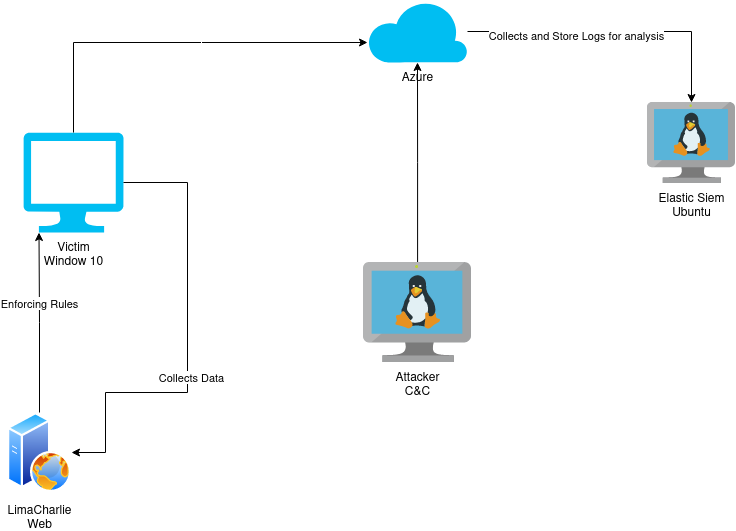

The diagram above was exported from draw.io. Its source (the exported page's mxGraphModel, read from the mxfile embedded in the PNG):
<mxGraphModel dx="1434" dy="756" grid="1" gridSize="10" guides="1" tooltips="1" connect="1" arrows="1" fold="1" page="1" pageScale="1" pageWidth="850" pageHeight="1100" math="0" shadow="0">
  <root>
    <mxCell id="0" />
    <mxCell id="1" parent="0" />
    <mxCell id="1IODJGag9Mm5Eqb-twKO-1" value="&lt;div&gt;Victim&lt;/div&gt;&lt;div&gt;Window 10&lt;br&gt;&lt;/div&gt;" style="verticalLabelPosition=bottom;html=1;verticalAlign=top;align=center;strokeColor=none;fillColor=#00BEF2;shape=mxgraph.azure.computer;pointerEvents=1;" parent="1" vertex="1">
      <mxGeometry x="116" y="300" width="100" height="100" as="geometry" />
    </mxCell>
    <mxCell id="sEP-IeS7UHir9r4HI7My-2" value="&lt;div&gt;Elastic Siem&lt;/div&gt;&lt;div&gt;Ubuntu&lt;/div&gt;" style="image;sketch=0;aspect=fixed;html=1;points=[];align=center;fontSize=12;image=img/lib/mscae/VM_Linux.svg;" vertex="1" parent="1">
      <mxGeometry x="740" y="270" width="88.04" height="81" as="geometry" />
    </mxCell>
    <mxCell id="sEP-IeS7UHir9r4HI7My-3" value="&lt;div&gt;LimaCharlie&lt;/div&gt;&lt;div&gt;Web&lt;br&gt;&lt;/div&gt;" style="image;aspect=fixed;perimeter=ellipsePerimeter;html=1;align=center;shadow=0;dashed=0;spacingTop=3;image=img/lib/active_directory/web_server.svg;" vertex="1" parent="1">
      <mxGeometry x="100" y="580" width="64" height="80" as="geometry" />
    </mxCell>
    <mxCell id="sEP-IeS7UHir9r4HI7My-7" style="edgeStyle=orthogonalEdgeStyle;rounded=0;orthogonalLoop=1;jettySize=auto;html=1;exitX=1;exitY=0.5;exitDx=0;exitDy=0;exitPerimeter=0;entryX=1;entryY=0.5;entryDx=0;entryDy=0;" edge="1" parent="1" source="1IODJGag9Mm5Eqb-twKO-1" target="sEP-IeS7UHir9r4HI7My-3">
      <mxGeometry relative="1" as="geometry">
        <mxPoint x="286.5" y="420" as="sourcePoint" />
        <mxPoint x="280" y="663.542486889354" as="targetPoint" />
        <Array as="points">
          <mxPoint x="280" y="350" />
          <mxPoint x="280" y="560" />
          <mxPoint x="198" y="560" />
          <mxPoint x="198" y="620" />
        </Array>
      </mxGeometry>
    </mxCell>
    <mxCell id="sEP-IeS7UHir9r4HI7My-11" value="&lt;div&gt;Collects Data&lt;/div&gt;" style="edgeLabel;html=1;align=center;verticalAlign=middle;resizable=0;points=[];" vertex="1" connectable="0" parent="sEP-IeS7UHir9r4HI7My-7">
      <mxGeometry x="0.1481" y="3" relative="1" as="geometry">
        <mxPoint as="offset" />
      </mxGeometry>
    </mxCell>
    <mxCell id="sEP-IeS7UHir9r4HI7My-4" value="Azure" style="verticalLabelPosition=bottom;html=1;verticalAlign=top;align=center;strokeColor=none;fillColor=#00BEF2;shape=mxgraph.azure.cloud;" vertex="1" parent="1">
      <mxGeometry x="460" y="168" width="100" height="62" as="geometry" />
    </mxCell>
    <mxCell id="sEP-IeS7UHir9r4HI7My-5" style="edgeStyle=orthogonalEdgeStyle;rounded=0;orthogonalLoop=1;jettySize=auto;html=1;" edge="1" parent="1" source="sEP-IeS7UHir9r4HI7My-4" target="sEP-IeS7UHir9r4HI7My-2">
      <mxGeometry relative="1" as="geometry" />
    </mxCell>
    <mxCell id="sEP-IeS7UHir9r4HI7My-16" value="Collects and Store Logs for analysis " style="edgeLabel;html=1;align=center;verticalAlign=middle;resizable=0;points=[];" vertex="1" connectable="0" parent="sEP-IeS7UHir9r4HI7My-5">
      <mxGeometry x="-0.2678" y="-3" relative="1" as="geometry">
        <mxPoint as="offset" />
      </mxGeometry>
    </mxCell>
    <mxCell id="sEP-IeS7UHir9r4HI7My-6" style="edgeStyle=orthogonalEdgeStyle;rounded=0;orthogonalLoop=1;jettySize=auto;html=1;exitX=0.5;exitY=0;exitDx=0;exitDy=0;exitPerimeter=0;" edge="1" parent="1" source="1IODJGag9Mm5Eqb-twKO-1" target="sEP-IeS7UHir9r4HI7My-4">
      <mxGeometry relative="1" as="geometry">
        <mxPoint x="170" y="230" as="sourcePoint" />
        <mxPoint x="370" y="190" as="targetPoint" />
        <Array as="points">
          <mxPoint x="166" y="210" />
        </Array>
      </mxGeometry>
    </mxCell>
    <mxCell id="sEP-IeS7UHir9r4HI7My-17" value="&lt;div&gt;&lt;br&gt;&lt;/div&gt;&lt;div&gt;&lt;br&gt;&lt;/div&gt;" style="edgeLabel;html=1;align=center;verticalAlign=middle;resizable=0;points=[];" vertex="1" connectable="0" parent="sEP-IeS7UHir9r4HI7My-6">
      <mxGeometry x="0.1302" y="2" relative="1" as="geometry">
        <mxPoint as="offset" />
      </mxGeometry>
    </mxCell>
    <mxCell id="sEP-IeS7UHir9r4HI7My-9" style="edgeStyle=orthogonalEdgeStyle;rounded=0;orthogonalLoop=1;jettySize=auto;html=1;entryX=0.155;entryY=1;entryDx=0;entryDy=0;entryPerimeter=0;" edge="1" parent="1" source="sEP-IeS7UHir9r4HI7My-3" target="1IODJGag9Mm5Eqb-twKO-1">
      <mxGeometry relative="1" as="geometry" />
    </mxCell>
    <mxCell id="sEP-IeS7UHir9r4HI7My-10" value="Enforcing Rules" style="edgeLabel;html=1;align=center;verticalAlign=middle;resizable=0;points=[];" vertex="1" connectable="0" parent="sEP-IeS7UHir9r4HI7My-9">
      <mxGeometry x="0.2305" y="1" relative="1" as="geometry">
        <mxPoint x="1" y="1" as="offset" />
      </mxGeometry>
    </mxCell>
    <mxCell id="sEP-IeS7UHir9r4HI7My-13" style="edgeStyle=orthogonalEdgeStyle;rounded=0;orthogonalLoop=1;jettySize=auto;html=1;" edge="1" parent="1" source="sEP-IeS7UHir9r4HI7My-12" target="sEP-IeS7UHir9r4HI7My-4">
      <mxGeometry relative="1" as="geometry" />
    </mxCell>
    <mxCell id="sEP-IeS7UHir9r4HI7My-12" value="&lt;div&gt;Attacker&lt;/div&gt;&lt;div&gt;C&amp;amp;C&lt;br&gt;&lt;/div&gt;" style="image;sketch=0;aspect=fixed;html=1;points=[];align=center;fontSize=12;image=img/lib/mscae/VM_Linux.svg;" vertex="1" parent="1">
      <mxGeometry x="455.65" y="430" width="108.7" height="100" as="geometry" />
    </mxCell>
  </root>
</mxGraphModel>